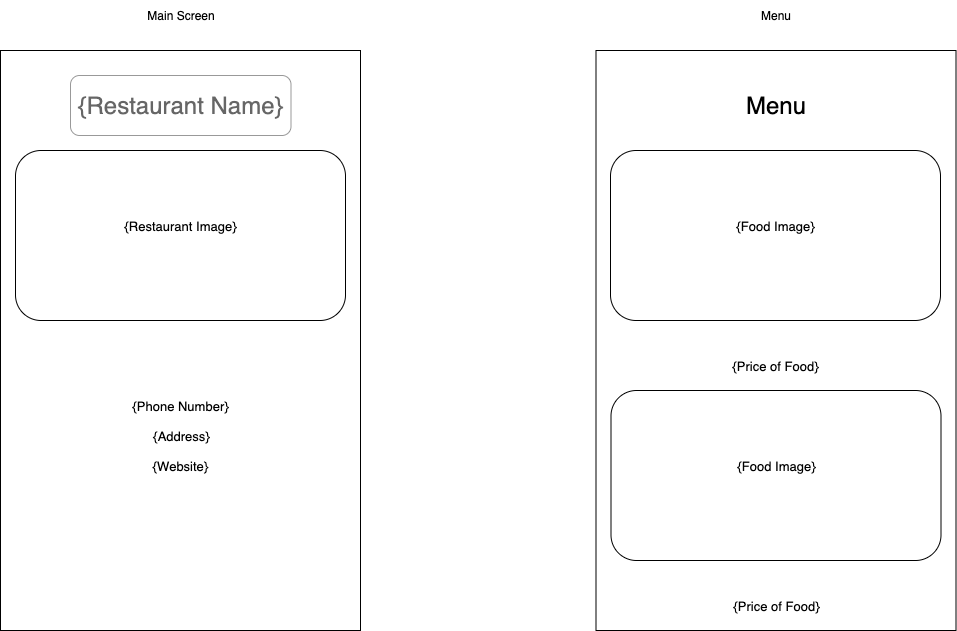

The diagram above was exported from draw.io. Its source (the exported page's mxGraphModel, read from the mxfile embedded in the PNG):
<mxGraphModel dx="1306" dy="962" grid="1" gridSize="10" guides="1" tooltips="1" connect="1" arrows="1" fold="1" page="1" pageScale="1" pageWidth="850" pageHeight="1100" math="0" shadow="0">
  <root>
    <mxCell id="0" />
    <mxCell id="1" parent="0" />
    <mxCell id="-nsz08g_dfnwh0QBCFGZ-2" value="" style="rounded=0;whiteSpace=wrap;html=1;labelBackgroundColor=light-dark(#000000,#231945);" parent="1" vertex="1">
      <mxGeometry x="245" y="290" width="360" height="580" as="geometry" />
    </mxCell>
    <mxCell id="-nsz08g_dfnwh0QBCFGZ-4" value="Main Screen" style="text;html=1;align=center;verticalAlign=middle;whiteSpace=wrap;rounded=0;" parent="1" vertex="1">
      <mxGeometry x="388" y="240" width="75" height="30" as="geometry" />
    </mxCell>
    <mxCell id="-nsz08g_dfnwh0QBCFGZ-5" value="&lt;span style=&quot;font-size: 24px;&quot;&gt;{Restaurant Name}&lt;/span&gt;" style="text;html=1;align=center;verticalAlign=middle;whiteSpace=wrap;rounded=0;" parent="1" vertex="1">
      <mxGeometry x="314" y="290" width="222" height="110" as="geometry" />
    </mxCell>
    <mxCell id="-nsz08g_dfnwh0QBCFGZ-8" value="" style="rounded=1;whiteSpace=wrap;html=1;labelBackgroundColor=none;textOpacity=0;" parent="1" vertex="1">
      <mxGeometry x="260" y="390" width="330" height="170" as="geometry" />
    </mxCell>
    <mxCell id="-nsz08g_dfnwh0QBCFGZ-9" value="&lt;span style=&quot;font-size: 13px;&quot;&gt;{Phone Number}&lt;/span&gt;" style="text;html=1;align=center;verticalAlign=middle;whiteSpace=wrap;rounded=0;" parent="1" vertex="1">
      <mxGeometry x="365" y="630" width="120" height="30" as="geometry" />
    </mxCell>
    <mxCell id="p63NUTHcOVuzrcBdT8f8-1" value="&lt;span style=&quot;font-size: 13px;&quot;&gt;{Website}&lt;/span&gt;" style="text;html=1;align=center;verticalAlign=middle;whiteSpace=wrap;rounded=0;" parent="1" vertex="1">
      <mxGeometry x="365" y="690" width="120" height="30" as="geometry" />
    </mxCell>
    <mxCell id="p63NUTHcOVuzrcBdT8f8-2" value="&lt;span style=&quot;font-size: 13px;&quot;&gt;{Address}&lt;/span&gt;" style="text;html=1;align=center;verticalAlign=middle;whiteSpace=wrap;rounded=0;" parent="1" vertex="1">
      <mxGeometry x="365.5" y="660" width="120" height="30" as="geometry" />
    </mxCell>
    <mxCell id="p63NUTHcOVuzrcBdT8f8-3" value="" style="rounded=1;whiteSpace=wrap;html=1;labelBackgroundColor=none;textOpacity=0;opacity=40;" parent="1" vertex="1">
      <mxGeometry x="315" y="315" width="220.5" height="60" as="geometry" />
    </mxCell>
    <mxCell id="y6g3eore0btA5qQQnPdy-1" value="" style="rounded=0;whiteSpace=wrap;html=1;labelBackgroundColor=light-dark(#000000,#231945);" vertex="1" parent="1">
      <mxGeometry x="840.5" y="290" width="360" height="580" as="geometry" />
    </mxCell>
    <mxCell id="y6g3eore0btA5qQQnPdy-2" value="Menu" style="text;html=1;align=center;verticalAlign=middle;whiteSpace=wrap;rounded=0;" vertex="1" parent="1">
      <mxGeometry x="983" y="240" width="75" height="30" as="geometry" />
    </mxCell>
    <mxCell id="y6g3eore0btA5qQQnPdy-3" value="&lt;font style=&quot;font-size: 24px;&quot;&gt;Menu&lt;/font&gt;" style="text;html=1;align=center;verticalAlign=middle;whiteSpace=wrap;rounded=0;" vertex="1" parent="1">
      <mxGeometry x="933" y="290" width="175" height="110" as="geometry" />
    </mxCell>
    <mxCell id="y6g3eore0btA5qQQnPdy-4" value="" style="rounded=1;whiteSpace=wrap;html=1;labelBackgroundColor=none;textOpacity=0;" vertex="1" parent="1">
      <mxGeometry x="855" y="390" width="330" height="170" as="geometry" />
    </mxCell>
    <mxCell id="y6g3eore0btA5qQQnPdy-5" value="&lt;span style=&quot;font-size: 13px;&quot;&gt;{Food Image}&lt;/span&gt;" style="text;html=1;align=center;verticalAlign=middle;whiteSpace=wrap;rounded=0;" vertex="1" parent="1">
      <mxGeometry x="960" y="450" width="120" height="30" as="geometry" />
    </mxCell>
    <mxCell id="y6g3eore0btA5qQQnPdy-7" value="&lt;span style=&quot;font-size: 13px;&quot;&gt;{Price of Food}&lt;/span&gt;" style="text;html=1;align=center;verticalAlign=middle;whiteSpace=wrap;rounded=0;" vertex="1" parent="1">
      <mxGeometry x="960" y="590" width="120" height="30" as="geometry" />
    </mxCell>
    <mxCell id="y6g3eore0btA5qQQnPdy-9" value="&lt;span style=&quot;font-size: 13px;&quot;&gt;{Restaurant Image}&lt;/span&gt;" style="text;html=1;align=center;verticalAlign=middle;whiteSpace=wrap;rounded=0;" vertex="1" parent="1">
      <mxGeometry x="365" y="450" width="120" height="30" as="geometry" />
    </mxCell>
    <mxCell id="y6g3eore0btA5qQQnPdy-11" value="" style="rounded=1;whiteSpace=wrap;html=1;labelBackgroundColor=none;textOpacity=0;" vertex="1" parent="1">
      <mxGeometry x="855.5" y="630" width="330" height="170" as="geometry" />
    </mxCell>
    <mxCell id="y6g3eore0btA5qQQnPdy-12" value="&lt;span style=&quot;font-size: 13px;&quot;&gt;{Food Image}&lt;/span&gt;" style="text;html=1;align=center;verticalAlign=middle;whiteSpace=wrap;rounded=0;" vertex="1" parent="1">
      <mxGeometry x="960.5" y="690" width="120" height="30" as="geometry" />
    </mxCell>
    <mxCell id="y6g3eore0btA5qQQnPdy-13" value="&lt;span style=&quot;font-size: 13px;&quot;&gt;{Price of Food}&lt;/span&gt;" style="text;html=1;align=center;verticalAlign=middle;whiteSpace=wrap;rounded=0;" vertex="1" parent="1">
      <mxGeometry x="960.5" y="830" width="120" height="30" as="geometry" />
    </mxCell>
  </root>
</mxGraphModel>